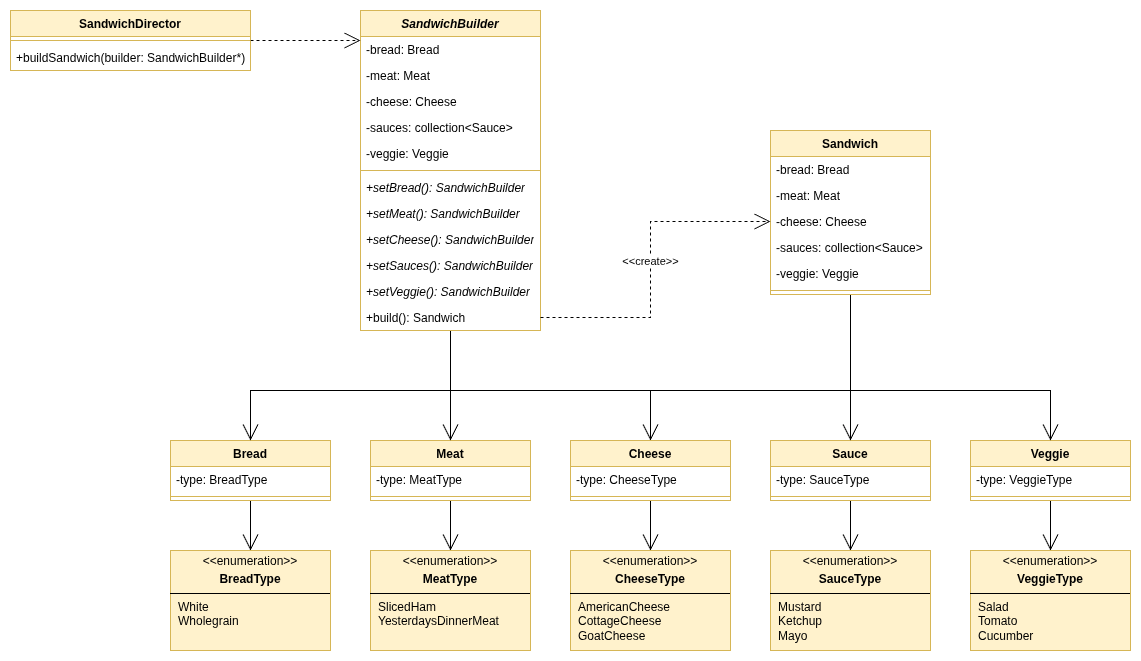

The diagram above was exported from draw.io. Its source (the exported page's mxGraphModel, read from the mxfile embedded in the PNG):
<mxGraphModel dx="1426" dy="753" grid="1" gridSize="10" guides="1" tooltips="1" connect="1" arrows="1" fold="1" page="1" pageScale="1" pageWidth="1200" pageHeight="1600" math="0" shadow="0">
  <root>
    <mxCell id="0" />
    <mxCell id="1" parent="0" />
    <mxCell id="V383lXogFJZPYlHlI0fa-35" style="edgeStyle=orthogonalEdgeStyle;rounded=0;orthogonalLoop=1;jettySize=auto;html=1;exitX=0.5;exitY=1;exitDx=0;exitDy=0;entryX=0.5;entryY=0;entryDx=0;entryDy=0;endSize=14;endArrow=open;endFill=0;" edge="1" parent="1" source="V383lXogFJZPYlHlI0fa-1" target="V383lXogFJZPYlHlI0fa-21">
      <mxGeometry relative="1" as="geometry">
        <Array as="points">
          <mxPoint x="880" y="724" />
          <mxPoint x="880" y="820" />
          <mxPoint x="680" y="820" />
        </Array>
      </mxGeometry>
    </mxCell>
    <mxCell id="V383lXogFJZPYlHlI0fa-1" value="Sandwich" style="swimlane;fontStyle=1;align=center;verticalAlign=top;childLayout=stackLayout;horizontal=1;startSize=26;horizontalStack=0;resizeParent=1;resizeParentMax=0;resizeLast=0;collapsible=1;marginBottom=0;whiteSpace=wrap;html=1;fillColor=#fff2cc;strokeColor=#d6b656;" vertex="1" parent="1">
      <mxGeometry x="800" y="560" width="160" height="164" as="geometry" />
    </mxCell>
    <mxCell id="V383lXogFJZPYlHlI0fa-2" value="-bread: Bread" style="text;strokeColor=none;fillColor=none;align=left;verticalAlign=top;spacingLeft=4;spacingRight=4;overflow=hidden;rotatable=0;points=[[0,0.5],[1,0.5]];portConstraint=eastwest;whiteSpace=wrap;html=1;" vertex="1" parent="V383lXogFJZPYlHlI0fa-1">
      <mxGeometry y="26" width="160" height="26" as="geometry" />
    </mxCell>
    <mxCell id="V383lXogFJZPYlHlI0fa-5" value="-meat: Meat" style="text;strokeColor=none;fillColor=none;align=left;verticalAlign=top;spacingLeft=4;spacingRight=4;overflow=hidden;rotatable=0;points=[[0,0.5],[1,0.5]];portConstraint=eastwest;whiteSpace=wrap;html=1;" vertex="1" parent="V383lXogFJZPYlHlI0fa-1">
      <mxGeometry y="52" width="160" height="26" as="geometry" />
    </mxCell>
    <mxCell id="V383lXogFJZPYlHlI0fa-6" value="-cheese: Cheese" style="text;strokeColor=none;fillColor=none;align=left;verticalAlign=top;spacingLeft=4;spacingRight=4;overflow=hidden;rotatable=0;points=[[0,0.5],[1,0.5]];portConstraint=eastwest;whiteSpace=wrap;html=1;" vertex="1" parent="V383lXogFJZPYlHlI0fa-1">
      <mxGeometry y="78" width="160" height="26" as="geometry" />
    </mxCell>
    <mxCell id="V383lXogFJZPYlHlI0fa-7" value="-sauces: collection&amp;lt;Sauce&amp;gt;" style="text;strokeColor=none;fillColor=none;align=left;verticalAlign=top;spacingLeft=4;spacingRight=4;overflow=hidden;rotatable=0;points=[[0,0.5],[1,0.5]];portConstraint=eastwest;whiteSpace=wrap;html=1;" vertex="1" parent="V383lXogFJZPYlHlI0fa-1">
      <mxGeometry y="104" width="160" height="26" as="geometry" />
    </mxCell>
    <mxCell id="V383lXogFJZPYlHlI0fa-8" value="-veggie: Veggie" style="text;strokeColor=none;fillColor=none;align=left;verticalAlign=top;spacingLeft=4;spacingRight=4;overflow=hidden;rotatable=0;points=[[0,0.5],[1,0.5]];portConstraint=eastwest;whiteSpace=wrap;html=1;" vertex="1" parent="V383lXogFJZPYlHlI0fa-1">
      <mxGeometry y="130" width="160" height="26" as="geometry" />
    </mxCell>
    <mxCell id="V383lXogFJZPYlHlI0fa-3" value="" style="line;strokeWidth=1;fillColor=none;align=left;verticalAlign=middle;spacingTop=-1;spacingLeft=3;spacingRight=3;rotatable=0;labelPosition=right;points=[];portConstraint=eastwest;strokeColor=inherit;" vertex="1" parent="V383lXogFJZPYlHlI0fa-1">
      <mxGeometry y="156" width="160" height="8" as="geometry" />
    </mxCell>
    <mxCell id="V383lXogFJZPYlHlI0fa-14" style="edgeStyle=orthogonalEdgeStyle;rounded=0;orthogonalLoop=1;jettySize=auto;html=1;exitX=0.5;exitY=1;exitDx=0;exitDy=0;entryX=0.5;entryY=0;entryDx=0;entryDy=0;endArrow=open;endFill=0;endSize=14;" edge="1" parent="1" source="V383lXogFJZPYlHlI0fa-9" target="V383lXogFJZPYlHlI0fa-13">
      <mxGeometry relative="1" as="geometry" />
    </mxCell>
    <mxCell id="V383lXogFJZPYlHlI0fa-9" value="Bread" style="swimlane;fontStyle=1;align=center;verticalAlign=top;childLayout=stackLayout;horizontal=1;startSize=26;horizontalStack=0;resizeParent=1;resizeParentMax=0;resizeLast=0;collapsible=1;marginBottom=0;whiteSpace=wrap;html=1;fillColor=#fff2cc;strokeColor=#d6b656;" vertex="1" parent="1">
      <mxGeometry x="200" y="870" width="160" height="60" as="geometry" />
    </mxCell>
    <mxCell id="V383lXogFJZPYlHlI0fa-10" value="-type: BreadType" style="text;strokeColor=none;fillColor=none;align=left;verticalAlign=top;spacingLeft=4;spacingRight=4;overflow=hidden;rotatable=0;points=[[0,0.5],[1,0.5]];portConstraint=eastwest;whiteSpace=wrap;html=1;" vertex="1" parent="V383lXogFJZPYlHlI0fa-9">
      <mxGeometry y="26" width="160" height="26" as="geometry" />
    </mxCell>
    <mxCell id="V383lXogFJZPYlHlI0fa-11" value="" style="line;strokeWidth=1;fillColor=none;align=left;verticalAlign=middle;spacingTop=-1;spacingLeft=3;spacingRight=3;rotatable=0;labelPosition=right;points=[];portConstraint=eastwest;strokeColor=inherit;" vertex="1" parent="V383lXogFJZPYlHlI0fa-9">
      <mxGeometry y="52" width="160" height="8" as="geometry" />
    </mxCell>
    <mxCell id="V383lXogFJZPYlHlI0fa-13" value="&lt;p style=&quot;margin: 4px 0px 0px; text-align: center;&quot;&gt;&amp;lt;&amp;lt;enumeration&amp;gt;&amp;gt;&lt;/p&gt;&lt;p style=&quot;margin: 4px 0px 0px; text-align: center;&quot;&gt;&lt;b&gt;BreadType&lt;/b&gt;&lt;/p&gt;&lt;hr size=&quot;1&quot; style=&quot;border-style:solid;&quot;&gt;&lt;p style=&quot;margin:0px;margin-left:8px;&quot;&gt;White&lt;/p&gt;&lt;p style=&quot;margin:0px;margin-left:8px;&quot;&gt;Wholegrain&lt;/p&gt;" style="verticalAlign=top;align=left;overflow=fill;html=1;whiteSpace=wrap;fillColor=#fff2cc;strokeColor=#d6b656;" vertex="1" parent="1">
      <mxGeometry x="200" y="980" width="160" height="100" as="geometry" />
    </mxCell>
    <mxCell id="V383lXogFJZPYlHlI0fa-15" style="edgeStyle=orthogonalEdgeStyle;rounded=0;orthogonalLoop=1;jettySize=auto;html=1;exitX=0.5;exitY=1;exitDx=0;exitDy=0;entryX=0.5;entryY=0;entryDx=0;entryDy=0;endArrow=open;endFill=0;endSize=14;" edge="1" parent="1" source="V383lXogFJZPYlHlI0fa-16" target="V383lXogFJZPYlHlI0fa-19">
      <mxGeometry relative="1" as="geometry" />
    </mxCell>
    <mxCell id="V383lXogFJZPYlHlI0fa-16" value="Meat" style="swimlane;fontStyle=1;align=center;verticalAlign=top;childLayout=stackLayout;horizontal=1;startSize=26;horizontalStack=0;resizeParent=1;resizeParentMax=0;resizeLast=0;collapsible=1;marginBottom=0;whiteSpace=wrap;html=1;fillColor=#fff2cc;strokeColor=#d6b656;" vertex="1" parent="1">
      <mxGeometry x="400" y="870" width="160" height="60" as="geometry" />
    </mxCell>
    <mxCell id="V383lXogFJZPYlHlI0fa-17" value="-type: MeatType" style="text;strokeColor=none;fillColor=none;align=left;verticalAlign=top;spacingLeft=4;spacingRight=4;overflow=hidden;rotatable=0;points=[[0,0.5],[1,0.5]];portConstraint=eastwest;whiteSpace=wrap;html=1;" vertex="1" parent="V383lXogFJZPYlHlI0fa-16">
      <mxGeometry y="26" width="160" height="26" as="geometry" />
    </mxCell>
    <mxCell id="V383lXogFJZPYlHlI0fa-18" value="" style="line;strokeWidth=1;fillColor=none;align=left;verticalAlign=middle;spacingTop=-1;spacingLeft=3;spacingRight=3;rotatable=0;labelPosition=right;points=[];portConstraint=eastwest;strokeColor=inherit;" vertex="1" parent="V383lXogFJZPYlHlI0fa-16">
      <mxGeometry y="52" width="160" height="8" as="geometry" />
    </mxCell>
    <mxCell id="V383lXogFJZPYlHlI0fa-19" value="&lt;p style=&quot;margin: 4px 0px 0px; text-align: center;&quot;&gt;&amp;lt;&amp;lt;enumeration&amp;gt;&amp;gt;&lt;/p&gt;&lt;p style=&quot;margin: 4px 0px 0px; text-align: center;&quot;&gt;&lt;b&gt;MeatType&lt;/b&gt;&lt;/p&gt;&lt;hr size=&quot;1&quot; style=&quot;border-style:solid;&quot;&gt;&lt;p style=&quot;margin:0px;margin-left:8px;&quot;&gt;SlicedHam&lt;/p&gt;&lt;p style=&quot;margin:0px;margin-left:8px;&quot;&gt;YesterdaysDinnerMeat&lt;/p&gt;" style="verticalAlign=top;align=left;overflow=fill;html=1;whiteSpace=wrap;fillColor=#fff2cc;strokeColor=#d6b656;" vertex="1" parent="1">
      <mxGeometry x="400" y="980" width="160" height="100" as="geometry" />
    </mxCell>
    <mxCell id="V383lXogFJZPYlHlI0fa-20" style="edgeStyle=orthogonalEdgeStyle;rounded=0;orthogonalLoop=1;jettySize=auto;html=1;exitX=0.5;exitY=1;exitDx=0;exitDy=0;entryX=0.5;entryY=0;entryDx=0;entryDy=0;endArrow=open;endFill=0;endSize=14;" edge="1" parent="1" source="V383lXogFJZPYlHlI0fa-21" target="V383lXogFJZPYlHlI0fa-24">
      <mxGeometry relative="1" as="geometry" />
    </mxCell>
    <mxCell id="V383lXogFJZPYlHlI0fa-21" value="Cheese" style="swimlane;fontStyle=1;align=center;verticalAlign=top;childLayout=stackLayout;horizontal=1;startSize=26;horizontalStack=0;resizeParent=1;resizeParentMax=0;resizeLast=0;collapsible=1;marginBottom=0;whiteSpace=wrap;html=1;fillColor=#fff2cc;strokeColor=#d6b656;" vertex="1" parent="1">
      <mxGeometry x="600" y="870" width="160" height="60" as="geometry" />
    </mxCell>
    <mxCell id="V383lXogFJZPYlHlI0fa-22" value="-type: CheeseType" style="text;strokeColor=none;fillColor=none;align=left;verticalAlign=top;spacingLeft=4;spacingRight=4;overflow=hidden;rotatable=0;points=[[0,0.5],[1,0.5]];portConstraint=eastwest;whiteSpace=wrap;html=1;" vertex="1" parent="V383lXogFJZPYlHlI0fa-21">
      <mxGeometry y="26" width="160" height="26" as="geometry" />
    </mxCell>
    <mxCell id="V383lXogFJZPYlHlI0fa-23" value="" style="line;strokeWidth=1;fillColor=none;align=left;verticalAlign=middle;spacingTop=-1;spacingLeft=3;spacingRight=3;rotatable=0;labelPosition=right;points=[];portConstraint=eastwest;strokeColor=inherit;" vertex="1" parent="V383lXogFJZPYlHlI0fa-21">
      <mxGeometry y="52" width="160" height="8" as="geometry" />
    </mxCell>
    <mxCell id="V383lXogFJZPYlHlI0fa-24" value="&lt;p style=&quot;margin: 4px 0px 0px; text-align: center;&quot;&gt;&amp;lt;&amp;lt;enumeration&amp;gt;&amp;gt;&lt;/p&gt;&lt;p style=&quot;margin: 4px 0px 0px; text-align: center;&quot;&gt;&lt;b&gt;CheeseType&lt;/b&gt;&lt;/p&gt;&lt;hr size=&quot;1&quot; style=&quot;border-style:solid;&quot;&gt;&lt;p style=&quot;margin:0px;margin-left:8px;&quot;&gt;AmericanCheese&lt;/p&gt;&lt;p style=&quot;margin:0px;margin-left:8px;&quot;&gt;CottageCheese&lt;/p&gt;&lt;p style=&quot;margin:0px;margin-left:8px;&quot;&gt;GoatCheese&lt;/p&gt;" style="verticalAlign=top;align=left;overflow=fill;html=1;whiteSpace=wrap;fillColor=#fff2cc;strokeColor=#d6b656;" vertex="1" parent="1">
      <mxGeometry x="600" y="980" width="160" height="100" as="geometry" />
    </mxCell>
    <mxCell id="V383lXogFJZPYlHlI0fa-25" style="edgeStyle=orthogonalEdgeStyle;rounded=0;orthogonalLoop=1;jettySize=auto;html=1;exitX=0.5;exitY=1;exitDx=0;exitDy=0;entryX=0.5;entryY=0;entryDx=0;entryDy=0;endArrow=open;endFill=0;endSize=14;" edge="1" parent="1" source="V383lXogFJZPYlHlI0fa-26" target="V383lXogFJZPYlHlI0fa-29">
      <mxGeometry relative="1" as="geometry" />
    </mxCell>
    <mxCell id="V383lXogFJZPYlHlI0fa-26" value="Sauce" style="swimlane;fontStyle=1;align=center;verticalAlign=top;childLayout=stackLayout;horizontal=1;startSize=26;horizontalStack=0;resizeParent=1;resizeParentMax=0;resizeLast=0;collapsible=1;marginBottom=0;whiteSpace=wrap;html=1;fillColor=#fff2cc;strokeColor=#d6b656;" vertex="1" parent="1">
      <mxGeometry x="800" y="870" width="160" height="60" as="geometry" />
    </mxCell>
    <mxCell id="V383lXogFJZPYlHlI0fa-27" value="-type: SauceType" style="text;strokeColor=none;fillColor=none;align=left;verticalAlign=top;spacingLeft=4;spacingRight=4;overflow=hidden;rotatable=0;points=[[0,0.5],[1,0.5]];portConstraint=eastwest;whiteSpace=wrap;html=1;" vertex="1" parent="V383lXogFJZPYlHlI0fa-26">
      <mxGeometry y="26" width="160" height="26" as="geometry" />
    </mxCell>
    <mxCell id="V383lXogFJZPYlHlI0fa-28" value="" style="line;strokeWidth=1;fillColor=none;align=left;verticalAlign=middle;spacingTop=-1;spacingLeft=3;spacingRight=3;rotatable=0;labelPosition=right;points=[];portConstraint=eastwest;strokeColor=inherit;" vertex="1" parent="V383lXogFJZPYlHlI0fa-26">
      <mxGeometry y="52" width="160" height="8" as="geometry" />
    </mxCell>
    <mxCell id="V383lXogFJZPYlHlI0fa-29" value="&lt;p style=&quot;margin: 4px 0px 0px; text-align: center;&quot;&gt;&amp;lt;&amp;lt;enumeration&amp;gt;&amp;gt;&lt;/p&gt;&lt;p style=&quot;margin: 4px 0px 0px; text-align: center;&quot;&gt;&lt;b&gt;SauceType&lt;/b&gt;&lt;/p&gt;&lt;hr size=&quot;1&quot; style=&quot;border-style:solid;&quot;&gt;&lt;p style=&quot;margin:0px;margin-left:8px;&quot;&gt;Mustard&lt;/p&gt;&lt;p style=&quot;margin:0px;margin-left:8px;&quot;&gt;Ketchup&lt;/p&gt;&lt;p style=&quot;margin:0px;margin-left:8px;&quot;&gt;Mayo&lt;/p&gt;" style="verticalAlign=top;align=left;overflow=fill;html=1;whiteSpace=wrap;fillColor=#fff2cc;strokeColor=#d6b656;" vertex="1" parent="1">
      <mxGeometry x="800" y="980" width="160" height="100" as="geometry" />
    </mxCell>
    <mxCell id="V383lXogFJZPYlHlI0fa-30" style="edgeStyle=orthogonalEdgeStyle;rounded=0;orthogonalLoop=1;jettySize=auto;html=1;exitX=0.5;exitY=1;exitDx=0;exitDy=0;entryX=0.5;entryY=0;entryDx=0;entryDy=0;endArrow=open;endFill=0;endSize=14;" edge="1" parent="1" source="V383lXogFJZPYlHlI0fa-31" target="V383lXogFJZPYlHlI0fa-34">
      <mxGeometry relative="1" as="geometry" />
    </mxCell>
    <mxCell id="V383lXogFJZPYlHlI0fa-31" value="Veggie" style="swimlane;fontStyle=1;align=center;verticalAlign=top;childLayout=stackLayout;horizontal=1;startSize=26;horizontalStack=0;resizeParent=1;resizeParentMax=0;resizeLast=0;collapsible=1;marginBottom=0;whiteSpace=wrap;html=1;fillColor=#fff2cc;strokeColor=#d6b656;" vertex="1" parent="1">
      <mxGeometry x="1000" y="870" width="160" height="60" as="geometry" />
    </mxCell>
    <mxCell id="V383lXogFJZPYlHlI0fa-32" value="-type: VeggieType" style="text;strokeColor=none;fillColor=none;align=left;verticalAlign=top;spacingLeft=4;spacingRight=4;overflow=hidden;rotatable=0;points=[[0,0.5],[1,0.5]];portConstraint=eastwest;whiteSpace=wrap;html=1;" vertex="1" parent="V383lXogFJZPYlHlI0fa-31">
      <mxGeometry y="26" width="160" height="26" as="geometry" />
    </mxCell>
    <mxCell id="V383lXogFJZPYlHlI0fa-33" value="" style="line;strokeWidth=1;fillColor=none;align=left;verticalAlign=middle;spacingTop=-1;spacingLeft=3;spacingRight=3;rotatable=0;labelPosition=right;points=[];portConstraint=eastwest;strokeColor=inherit;" vertex="1" parent="V383lXogFJZPYlHlI0fa-31">
      <mxGeometry y="52" width="160" height="8" as="geometry" />
    </mxCell>
    <mxCell id="V383lXogFJZPYlHlI0fa-34" value="&lt;p style=&quot;margin: 4px 0px 0px; text-align: center;&quot;&gt;&amp;lt;&amp;lt;enumeration&amp;gt;&amp;gt;&lt;/p&gt;&lt;p style=&quot;margin: 4px 0px 0px; text-align: center;&quot;&gt;&lt;b&gt;VeggieType&lt;/b&gt;&lt;/p&gt;&lt;hr size=&quot;1&quot; style=&quot;border-style:solid;&quot;&gt;&lt;p style=&quot;margin:0px;margin-left:8px;&quot;&gt;Salad&lt;/p&gt;&lt;p style=&quot;margin:0px;margin-left:8px;&quot;&gt;Tomato&lt;/p&gt;&lt;p style=&quot;margin:0px;margin-left:8px;&quot;&gt;Cucumber&lt;/p&gt;" style="verticalAlign=top;align=left;overflow=fill;html=1;whiteSpace=wrap;fillColor=#fff2cc;strokeColor=#d6b656;" vertex="1" parent="1">
      <mxGeometry x="1000" y="980" width="160" height="100" as="geometry" />
    </mxCell>
    <mxCell id="V383lXogFJZPYlHlI0fa-39" style="edgeStyle=orthogonalEdgeStyle;rounded=0;orthogonalLoop=1;jettySize=auto;html=1;endSize=14;endArrow=open;endFill=0;entryX=0.5;entryY=0;entryDx=0;entryDy=0;" edge="1" parent="1" target="V383lXogFJZPYlHlI0fa-16">
      <mxGeometry relative="1" as="geometry">
        <mxPoint x="680" y="820" as="sourcePoint" />
        <mxPoint x="500" y="840" as="targetPoint" />
        <Array as="points">
          <mxPoint x="480" y="820" />
        </Array>
      </mxGeometry>
    </mxCell>
    <mxCell id="V383lXogFJZPYlHlI0fa-40" style="edgeStyle=orthogonalEdgeStyle;rounded=0;orthogonalLoop=1;jettySize=auto;html=1;endSize=14;endArrow=open;endFill=0;entryX=0.5;entryY=0;entryDx=0;entryDy=0;" edge="1" parent="1">
      <mxGeometry relative="1" as="geometry">
        <mxPoint x="480" y="820" as="sourcePoint" />
        <mxPoint x="280" y="870" as="targetPoint" />
        <Array as="points">
          <mxPoint x="280" y="820" />
        </Array>
      </mxGeometry>
    </mxCell>
    <mxCell id="V383lXogFJZPYlHlI0fa-41" style="edgeStyle=orthogonalEdgeStyle;rounded=0;orthogonalLoop=1;jettySize=auto;html=1;endSize=14;endArrow=open;endFill=0;entryX=0.5;entryY=0;entryDx=0;entryDy=0;" edge="1" parent="1">
      <mxGeometry relative="1" as="geometry">
        <mxPoint x="680" y="820" as="sourcePoint" />
        <mxPoint x="880" y="870" as="targetPoint" />
        <Array as="points">
          <mxPoint x="880" y="820" />
        </Array>
      </mxGeometry>
    </mxCell>
    <mxCell id="V383lXogFJZPYlHlI0fa-42" style="edgeStyle=orthogonalEdgeStyle;rounded=0;orthogonalLoop=1;jettySize=auto;html=1;endSize=14;endArrow=open;endFill=0;entryX=0.5;entryY=0;entryDx=0;entryDy=0;" edge="1" parent="1">
      <mxGeometry relative="1" as="geometry">
        <mxPoint x="880" y="820" as="sourcePoint" />
        <mxPoint x="1080" y="870" as="targetPoint" />
        <Array as="points">
          <mxPoint x="1080" y="820" />
        </Array>
      </mxGeometry>
    </mxCell>
    <mxCell id="V383lXogFJZPYlHlI0fa-55" style="edgeStyle=orthogonalEdgeStyle;rounded=0;orthogonalLoop=1;jettySize=auto;html=1;endArrow=none;startFill=0;" edge="1" parent="1" source="V383lXogFJZPYlHlI0fa-43">
      <mxGeometry relative="1" as="geometry">
        <mxPoint x="480" y="820" as="targetPoint" />
      </mxGeometry>
    </mxCell>
    <mxCell id="V383lXogFJZPYlHlI0fa-43" value="&lt;i&gt;SandwichBuilder&lt;/i&gt;" style="swimlane;fontStyle=1;align=center;verticalAlign=top;childLayout=stackLayout;horizontal=1;startSize=26;horizontalStack=0;resizeParent=1;resizeParentMax=0;resizeLast=0;collapsible=1;marginBottom=0;whiteSpace=wrap;html=1;fillColor=#fff2cc;strokeColor=#d6b656;" vertex="1" parent="1">
      <mxGeometry x="390" y="440" width="180" height="320" as="geometry" />
    </mxCell>
    <mxCell id="V383lXogFJZPYlHlI0fa-44" value="-bread: Bread" style="text;strokeColor=none;fillColor=none;align=left;verticalAlign=top;spacingLeft=4;spacingRight=4;overflow=hidden;rotatable=0;points=[[0,0.5],[1,0.5]];portConstraint=eastwest;whiteSpace=wrap;html=1;" vertex="1" parent="V383lXogFJZPYlHlI0fa-43">
      <mxGeometry y="26" width="180" height="26" as="geometry" />
    </mxCell>
    <mxCell id="V383lXogFJZPYlHlI0fa-45" value="-meat: Meat" style="text;strokeColor=none;fillColor=none;align=left;verticalAlign=top;spacingLeft=4;spacingRight=4;overflow=hidden;rotatable=0;points=[[0,0.5],[1,0.5]];portConstraint=eastwest;whiteSpace=wrap;html=1;" vertex="1" parent="V383lXogFJZPYlHlI0fa-43">
      <mxGeometry y="52" width="180" height="26" as="geometry" />
    </mxCell>
    <mxCell id="V383lXogFJZPYlHlI0fa-46" value="-cheese: Cheese" style="text;strokeColor=none;fillColor=none;align=left;verticalAlign=top;spacingLeft=4;spacingRight=4;overflow=hidden;rotatable=0;points=[[0,0.5],[1,0.5]];portConstraint=eastwest;whiteSpace=wrap;html=1;" vertex="1" parent="V383lXogFJZPYlHlI0fa-43">
      <mxGeometry y="78" width="180" height="26" as="geometry" />
    </mxCell>
    <mxCell id="V383lXogFJZPYlHlI0fa-47" value="-sauces: collection&amp;lt;Sauce&amp;gt;" style="text;strokeColor=none;fillColor=none;align=left;verticalAlign=top;spacingLeft=4;spacingRight=4;overflow=hidden;rotatable=0;points=[[0,0.5],[1,0.5]];portConstraint=eastwest;whiteSpace=wrap;html=1;" vertex="1" parent="V383lXogFJZPYlHlI0fa-43">
      <mxGeometry y="104" width="180" height="26" as="geometry" />
    </mxCell>
    <mxCell id="V383lXogFJZPYlHlI0fa-48" value="-veggie: Veggie" style="text;strokeColor=none;fillColor=none;align=left;verticalAlign=top;spacingLeft=4;spacingRight=4;overflow=hidden;rotatable=0;points=[[0,0.5],[1,0.5]];portConstraint=eastwest;whiteSpace=wrap;html=1;" vertex="1" parent="V383lXogFJZPYlHlI0fa-43">
      <mxGeometry y="130" width="180" height="26" as="geometry" />
    </mxCell>
    <mxCell id="V383lXogFJZPYlHlI0fa-49" value="" style="line;strokeWidth=1;fillColor=none;align=left;verticalAlign=middle;spacingTop=-1;spacingLeft=3;spacingRight=3;rotatable=0;labelPosition=right;points=[];portConstraint=eastwest;strokeColor=inherit;" vertex="1" parent="V383lXogFJZPYlHlI0fa-43">
      <mxGeometry y="156" width="180" height="8" as="geometry" />
    </mxCell>
    <mxCell id="V383lXogFJZPYlHlI0fa-50" value="&lt;i&gt;+setBread(): SandwichBuilder&lt;/i&gt;" style="text;strokeColor=none;fillColor=none;align=left;verticalAlign=top;spacingLeft=4;spacingRight=4;overflow=hidden;rotatable=0;points=[[0,0.5],[1,0.5]];portConstraint=eastwest;whiteSpace=wrap;html=1;" vertex="1" parent="V383lXogFJZPYlHlI0fa-43">
      <mxGeometry y="164" width="180" height="26" as="geometry" />
    </mxCell>
    <mxCell id="V383lXogFJZPYlHlI0fa-51" value="&lt;i&gt;+setMeat(): SandwichBuilder&lt;/i&gt;" style="text;strokeColor=none;fillColor=none;align=left;verticalAlign=top;spacingLeft=4;spacingRight=4;overflow=hidden;rotatable=0;points=[[0,0.5],[1,0.5]];portConstraint=eastwest;whiteSpace=wrap;html=1;" vertex="1" parent="V383lXogFJZPYlHlI0fa-43">
      <mxGeometry y="190" width="180" height="26" as="geometry" />
    </mxCell>
    <mxCell id="V383lXogFJZPYlHlI0fa-52" value="&lt;i&gt;+setCheese(): SandwichBuilder&lt;/i&gt;" style="text;strokeColor=none;fillColor=none;align=left;verticalAlign=top;spacingLeft=4;spacingRight=4;overflow=hidden;rotatable=0;points=[[0,0.5],[1,0.5]];portConstraint=eastwest;whiteSpace=wrap;html=1;" vertex="1" parent="V383lXogFJZPYlHlI0fa-43">
      <mxGeometry y="216" width="180" height="26" as="geometry" />
    </mxCell>
    <mxCell id="V383lXogFJZPYlHlI0fa-54" value="&lt;i&gt;+setSauces(): SandwichBuilder&lt;/i&gt;" style="text;strokeColor=none;fillColor=none;align=left;verticalAlign=top;spacingLeft=4;spacingRight=4;overflow=hidden;rotatable=0;points=[[0,0.5],[1,0.5]];portConstraint=eastwest;whiteSpace=wrap;html=1;" vertex="1" parent="V383lXogFJZPYlHlI0fa-43">
      <mxGeometry y="242" width="180" height="26" as="geometry" />
    </mxCell>
    <mxCell id="V383lXogFJZPYlHlI0fa-53" value="&lt;i&gt;+setVeggie(): SandwichBuilder&lt;/i&gt;" style="text;strokeColor=none;fillColor=none;align=left;verticalAlign=top;spacingLeft=4;spacingRight=4;overflow=hidden;rotatable=0;points=[[0,0.5],[1,0.5]];portConstraint=eastwest;whiteSpace=wrap;html=1;" vertex="1" parent="V383lXogFJZPYlHlI0fa-43">
      <mxGeometry y="268" width="180" height="26" as="geometry" />
    </mxCell>
    <mxCell id="V383lXogFJZPYlHlI0fa-56" value="+build(): Sandwich" style="text;strokeColor=none;fillColor=none;align=left;verticalAlign=top;spacingLeft=4;spacingRight=4;overflow=hidden;rotatable=0;points=[[0,0.5],[1,0.5]];portConstraint=eastwest;whiteSpace=wrap;html=1;" vertex="1" parent="V383lXogFJZPYlHlI0fa-43">
      <mxGeometry y="294" width="180" height="26" as="geometry" />
    </mxCell>
    <mxCell id="V383lXogFJZPYlHlI0fa-57" style="edgeStyle=orthogonalEdgeStyle;rounded=0;orthogonalLoop=1;jettySize=auto;html=1;exitX=1;exitY=0.5;exitDx=0;exitDy=0;entryX=0;entryY=0.5;entryDx=0;entryDy=0;endArrow=open;endFill=0;endSize=14;dashed=1;" edge="1" parent="1" source="V383lXogFJZPYlHlI0fa-56" target="V383lXogFJZPYlHlI0fa-6">
      <mxGeometry relative="1" as="geometry" />
    </mxCell>
    <mxCell id="V383lXogFJZPYlHlI0fa-64" value="&amp;lt;&amp;lt;create&amp;gt;&amp;gt;" style="edgeLabel;html=1;align=center;verticalAlign=middle;resizable=0;points=[];" vertex="1" connectable="0" parent="V383lXogFJZPYlHlI0fa-57">
      <mxGeometry x="0.0245" y="1" relative="1" as="geometry">
        <mxPoint as="offset" />
      </mxGeometry>
    </mxCell>
    <mxCell id="V383lXogFJZPYlHlI0fa-58" value="SandwichDirector" style="swimlane;fontStyle=1;align=center;verticalAlign=top;childLayout=stackLayout;horizontal=1;startSize=26;horizontalStack=0;resizeParent=1;resizeParentMax=0;resizeLast=0;collapsible=1;marginBottom=0;whiteSpace=wrap;html=1;fillColor=#fff2cc;strokeColor=#d6b656;" vertex="1" parent="1">
      <mxGeometry x="40" y="440" width="240" height="60" as="geometry" />
    </mxCell>
    <mxCell id="V383lXogFJZPYlHlI0fa-60" value="" style="line;strokeWidth=1;fillColor=none;align=left;verticalAlign=middle;spacingTop=-1;spacingLeft=3;spacingRight=3;rotatable=0;labelPosition=right;points=[];portConstraint=eastwest;strokeColor=inherit;" vertex="1" parent="V383lXogFJZPYlHlI0fa-58">
      <mxGeometry y="26" width="240" height="8" as="geometry" />
    </mxCell>
    <mxCell id="V383lXogFJZPYlHlI0fa-61" value="+buildSandwich(builder: SandwichBuilder*)" style="text;strokeColor=none;fillColor=none;align=left;verticalAlign=top;spacingLeft=4;spacingRight=4;overflow=hidden;rotatable=0;points=[[0,0.5],[1,0.5]];portConstraint=eastwest;whiteSpace=wrap;html=1;" vertex="1" parent="V383lXogFJZPYlHlI0fa-58">
      <mxGeometry y="34" width="240" height="26" as="geometry" />
    </mxCell>
    <mxCell id="V383lXogFJZPYlHlI0fa-62" style="edgeStyle=orthogonalEdgeStyle;rounded=0;orthogonalLoop=1;jettySize=auto;html=1;entryX=0;entryY=0.154;entryDx=0;entryDy=0;entryPerimeter=0;endSize=14;endArrow=open;endFill=0;dashed=1;" edge="1" parent="1" source="V383lXogFJZPYlHlI0fa-58" target="V383lXogFJZPYlHlI0fa-44">
      <mxGeometry relative="1" as="geometry" />
    </mxCell>
  </root>
</mxGraphModel>